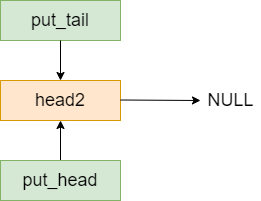

The diagram above was exported from draw.io. Its source (the exported page's mxGraphModel, read from the mxfile embedded in the PNG):
<mxGraphModel dx="1929" dy="857" grid="1" gridSize="10" guides="1" tooltips="1" connect="1" arrows="1" fold="1" page="1" pageScale="1" pageWidth="827" pageHeight="1169" math="0" shadow="0">
  <root>
    <mxCell id="0" />
    <mxCell id="1" parent="0" />
    <mxCell id="BUenbcXjUNyceiEYsAMf-51" value="NULL" style="text;html=1;resizable=0;autosize=1;align=center;verticalAlign=middle;points=[];fillColor=none;strokeColor=none;rounded=0;fontSize=18;" parent="1" vertex="1">
      <mxGeometry x="120" y="445" width="60" height="30" as="geometry" />
    </mxCell>
    <mxCell id="BUenbcXjUNyceiEYsAMf-52" value="&lt;font style=&quot;font-size: 18px&quot;&gt;put_tail&lt;/font&gt;" style="rounded=0;whiteSpace=wrap;html=1;fillColor=#d5e8d4;strokeColor=#82b366;" parent="1" vertex="1">
      <mxGeometry x="-80" y="360" width="120" height="40" as="geometry" />
    </mxCell>
    <mxCell id="BUenbcXjUNyceiEYsAMf-53" value="&lt;font style=&quot;font-size: 18px&quot;&gt;head2&lt;/font&gt;" style="rounded=0;whiteSpace=wrap;html=1;fillColor=#ffe6cc;strokeColor=#d79b00;" parent="1" vertex="1">
      <mxGeometry x="-80" y="440" width="120" height="40" as="geometry" />
    </mxCell>
    <mxCell id="BUenbcXjUNyceiEYsAMf-54" value="" style="endArrow=classic;html=1;rounded=0;fontSize=18;exitX=0.5;exitY=1;exitDx=0;exitDy=0;entryX=0.5;entryY=0;entryDx=0;entryDy=0;" parent="1" source="BUenbcXjUNyceiEYsAMf-52" target="BUenbcXjUNyceiEYsAMf-53" edge="1">
      <mxGeometry width="50" height="50" relative="1" as="geometry">
        <mxPoint x="-160" y="550" as="sourcePoint" />
        <mxPoint x="-110" y="500" as="targetPoint" />
      </mxGeometry>
    </mxCell>
    <mxCell id="BUenbcXjUNyceiEYsAMf-55" value="" style="endArrow=classic;html=1;rounded=0;fontSize=18;exitX=1;exitY=0.5;exitDx=0;exitDy=0;entryX=0;entryY=0.5;entryDx=0;entryDy=0;" parent="1" edge="1">
      <mxGeometry width="50" height="50" relative="1" as="geometry">
        <mxPoint x="40" y="459.5" as="sourcePoint" />
        <mxPoint x="120" y="460" as="targetPoint" />
      </mxGeometry>
    </mxCell>
    <mxCell id="BUenbcXjUNyceiEYsAMf-56" style="edgeStyle=orthogonalEdgeStyle;rounded=0;orthogonalLoop=1;jettySize=auto;html=1;exitX=0.5;exitY=0;exitDx=0;exitDy=0;fontSize=18;" parent="1" source="BUenbcXjUNyceiEYsAMf-57" target="BUenbcXjUNyceiEYsAMf-53" edge="1">
      <mxGeometry relative="1" as="geometry" />
    </mxCell>
    <mxCell id="BUenbcXjUNyceiEYsAMf-57" value="&lt;font style=&quot;font-size: 18px&quot;&gt;put_head&lt;/font&gt;" style="rounded=0;whiteSpace=wrap;html=1;fillColor=#d5e8d4;strokeColor=#82b366;" parent="1" vertex="1">
      <mxGeometry x="-80" y="520" width="120" height="40" as="geometry" />
    </mxCell>
  </root>
</mxGraphModel>